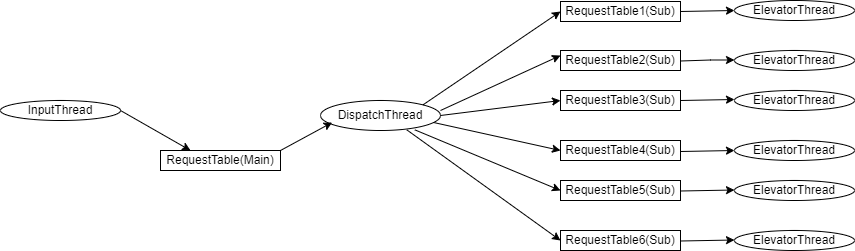

The diagram above was exported from draw.io. Its source (the exported page's mxGraphModel, read from the mxfile embedded in the PNG):
<mxGraphModel dx="1461" dy="823" grid="1" gridSize="10" guides="1" tooltips="1" connect="1" arrows="1" fold="1" page="1" pageScale="1" pageWidth="827" pageHeight="1169" math="0" shadow="0">
  <root>
    <mxCell id="0" />
    <mxCell id="1" parent="0" />
    <mxCell id="JElqoxRhTB7-8mcBTBo--1" value="InputThread" style="ellipse;whiteSpace=wrap;html=1;" vertex="1" parent="1">
      <mxGeometry x="70" y="410" width="120" height="20" as="geometry" />
    </mxCell>
    <mxCell id="JElqoxRhTB7-8mcBTBo--2" value="" style="endArrow=classic;html=1;rounded=0;exitX=1;exitY=0.5;exitDx=0;exitDy=0;" edge="1" parent="1" source="JElqoxRhTB7-8mcBTBo--1">
      <mxGeometry width="50" height="50" relative="1" as="geometry">
        <mxPoint x="390" y="450" as="sourcePoint" />
        <mxPoint x="260" y="460" as="targetPoint" />
      </mxGeometry>
    </mxCell>
    <mxCell id="JElqoxRhTB7-8mcBTBo--3" value="RequestTable(Main)" style="rounded=0;whiteSpace=wrap;html=1;" vertex="1" parent="1">
      <mxGeometry x="230" y="460" width="120" height="20" as="geometry" />
    </mxCell>
    <mxCell id="JElqoxRhTB7-8mcBTBo--4" value="DispatchThread" style="ellipse;whiteSpace=wrap;html=1;" vertex="1" parent="1">
      <mxGeometry x="390" y="410" width="120" height="30" as="geometry" />
    </mxCell>
    <mxCell id="JElqoxRhTB7-8mcBTBo--5" value="" style="endArrow=classic;html=1;rounded=0;entryX=0.097;entryY=0.733;entryDx=0;entryDy=0;entryPerimeter=0;exitX=1;exitY=0;exitDx=0;exitDy=0;" edge="1" parent="1" source="JElqoxRhTB7-8mcBTBo--3" target="JElqoxRhTB7-8mcBTBo--4">
      <mxGeometry width="50" height="50" relative="1" as="geometry">
        <mxPoint x="380" y="530" as="sourcePoint" />
        <mxPoint x="440" y="400" as="targetPoint" />
      </mxGeometry>
    </mxCell>
    <mxCell id="JElqoxRhTB7-8mcBTBo--6" value="ElevatorThread" style="ellipse;whiteSpace=wrap;html=1;" vertex="1" parent="1">
      <mxGeometry x="804" y="310" width="120" height="20" as="geometry" />
    </mxCell>
    <mxCell id="JElqoxRhTB7-8mcBTBo--7" value="ElevatorThread" style="ellipse;whiteSpace=wrap;html=1;" vertex="1" parent="1">
      <mxGeometry x="804" y="360" width="120" height="20" as="geometry" />
    </mxCell>
    <mxCell id="JElqoxRhTB7-8mcBTBo--8" value="ElevatorThread" style="ellipse;whiteSpace=wrap;html=1;" vertex="1" parent="1">
      <mxGeometry x="804" y="400" width="120" height="20" as="geometry" />
    </mxCell>
    <mxCell id="JElqoxRhTB7-8mcBTBo--9" value="ElevatorThread" style="ellipse;whiteSpace=wrap;html=1;" vertex="1" parent="1">
      <mxGeometry x="804" y="450" width="120" height="20" as="geometry" />
    </mxCell>
    <mxCell id="JElqoxRhTB7-8mcBTBo--10" value="ElevatorThread" style="ellipse;whiteSpace=wrap;html=1;" vertex="1" parent="1">
      <mxGeometry x="804" y="490" width="120" height="20" as="geometry" />
    </mxCell>
    <mxCell id="JElqoxRhTB7-8mcBTBo--11" value="ElevatorThread" style="ellipse;whiteSpace=wrap;html=1;" vertex="1" parent="1">
      <mxGeometry x="804" y="540" width="120" height="20" as="geometry" />
    </mxCell>
    <mxCell id="JElqoxRhTB7-8mcBTBo--12" value="RequestTable1&lt;span style=&quot;color: rgba(0, 0, 0, 0); font-family: monospace; font-size: 0px; text-align: start; text-wrap: nowrap;&quot;&gt;%3CmxGraphModel%3E%3Croot%3E%3CmxCell%20id%3D%220%22%2F%3E%3CmxCell%20id%3D%221%22%20parent%3D%220%22%2F%3E%3CmxCell%20id%3D%222%22%20value%3D%22RequestTable(Main)%22%20style%3D%22rounded%3D0%3BwhiteSpace%3Dwrap%3Bhtml%3D1%3B%22%20vertex%3D%221%22%20parent%3D%221%22%3E%3CmxGeometry%20x%3D%22230%22%20y%3D%22460%22%20width%3D%22120%22%20height%3D%2220%22%20as%3D%22geometry%22%2F%3E%3C%2FmxCell%3E%3C%2Froot%3E%3C%2FmxGraphModel%3E&lt;/span&gt;(Sub)" style="rounded=0;whiteSpace=wrap;html=1;" vertex="1" parent="1">
      <mxGeometry x="630" y="311" width="120" height="20" as="geometry" />
    </mxCell>
    <mxCell id="JElqoxRhTB7-8mcBTBo--20" value="RequestTable2&lt;span style=&quot;color: rgba(0, 0, 0, 0); font-family: monospace; font-size: 0px; text-align: start; text-wrap: nowrap;&quot;&gt;%3CmxGraphModel%3E%3Croot%3E%3CmxCell%20id%3D%220%22%2F%3E%3CmxCell%20id%3D%221%22%20parent%3D%220%22%2F%3E%3CmxCell%20id%3D%222%22%20value%3D%22RequestTable1%26lt%3Bspan%20style%3D%26quot%3Bcolor%3A%20rgba(0%2C%200%2C%200%2C%200)%3B%20font-family%3A%20monospace%3B%20font-size%3A%200px%3B%20text-align%3A%20start%3B%20text-wrap%3A%20nowrap%3B%26quot%3B%26gt%3B%253CmxGraphModel%253E%253Croot%253E%253CmxCell%2520id%253D%25220%2522%252F%253E%253CmxCell%2520id%253D%25221%2522%2520parent%253D%25220%2522%252F%253E%253CmxCell%2520id%253D%25222%2522%2520value%253D%2522RequestTable(Main)%2522%2520style%253D%2522rounded%253D0%253BwhiteSpace%253Dwrap%253Bhtml%253D1%253B%2522%2520vertex%253D%25221%2522%2520parent%253D%25221%2522%253E%253CmxGeometry%2520x%253D%2522230%2522%2520y%253D%2522460%2522%2520width%253D%2522120%2522%2520height%253D%252220%2522%2520as%253D%2522geometry%2522%252F%253E%253C%252FmxCell%253E%253C%252Froot%253E%253C%252FmxGraphModel%253E%26lt%3B%2Fspan%26gt%3B(Sub)%22%20style%3D%22rounded%3D0%3BwhiteSpace%3Dwrap%3Bhtml%3D1%3B%22%20vertex%3D%221%22%20parent%3D%221%22%3E%3CmxGeometry%20x%3D%22300%22%20y%3D%22575%22%20width%3D%22120%22%20height%3D%2220%22%20as%3D%22geometry%22%2F%3E%3C%2FmxCell%3E%3C%2Froot%3E%3C%2FmxGraphModel%3E&lt;/span&gt;&lt;span style=&quot;color: rgba(0, 0, 0, 0); font-family: monospace; font-size: 0px; text-align: start; text-wrap: nowrap;&quot;&gt;%3CmxGraphModel%3E%3Croot%3E%3CmxCell%20id%3D%220%22%2F%3E%3CmxCell%20id%3D%221%22%20parent%3D%220%22%2F%3E%3CmxCell%20id%3D%222%22%20value%3D%22RequestTable1%26lt%3Bspan%20style%3D%26quot%3Bcolor%3A%20rgba(0%2C%200%2C%200%2C%200)%3B%20font-family%3A%20monospace%3B%20font-size%3A%200px%3B%20text-align%3A%20start%3B%20text-wrap%3A%20nowrap%3B%26quot%3B%26gt%3B%253CmxGraphModel%253E%253Croot%253E%253CmxCell%2520id%253D%25220%2522%252F%253E%253CmxCell%2520id%253D%25221%2522%2520parent%253D%25220%2522%252F%253E%253CmxCell%2520id%253D%25222%2522%2520value%253D%2522RequestTable(Main)%2522%2520style%253D%2522rounded%253D0%253BwhiteSpace%253Dwrap%253Bhtml%253D1%253B%2522%2520vertex%253D%25221%2522%2520parent%253D%25221%2522%253E%253CmxGeometry%2520x%253D%2522230%2522%2520y%253D%2522460%2522%2520width%253D%2522120%2522%2520height%253D%252220%2522%2520as%253D%2522geometry%2522%252F%253E%253C%252FmxCell%253E%253C%252Froot%253E%253C%252FmxGraphModel%253E%26lt%3B%2Fspan%26gt%3B(Sub)%22%20style%3D%22rounded%3D0%3BwhiteSpace%3Dwrap%3Bhtml%3D1%3B%22%20vertex%3D%221%22%20parent%3D%221%22%3E%3CmxGeometry%20x%3D%22300%22%20y%3D%22575%22%20width%3D%22120%22%20height%3D%2220%22%20as%3D%22geometry%22%2F%3E%3C%2FmxCell%3E%3C%2Froot%3E%3C%2FmxGraphModel%3E&lt;/span&gt;&lt;span style=&quot;color: rgba(0, 0, 0, 0); font-family: monospace; font-size: 0px; text-align: start; text-wrap: nowrap;&quot;&gt;%3CmxGraphModel%3E%3Croot%3E%3CmxCell%20id%3D%220%22%2F%3E%3CmxCell%20id%3D%221%22%20parent%3D%220%22%2F%3E%3CmxCell%20id%3D%222%22%20value%3D%22RequestTable(Main)%22%20style%3D%22rounded%3D0%3BwhiteSpace%3Dwrap%3Bhtml%3D1%3B%22%20vertex%3D%221%22%20parent%3D%221%22%3E%3CmxGeometry%20x%3D%22230%22%20y%3D%22460%22%20width%3D%22120%22%20height%3D%2220%22%20as%3D%22geometry%22%2F%3E%3C%2FmxCell%3E%3C%2Froot%3E%3C%2FmxGraphModel%3E&lt;/span&gt;(Sub)" style="rounded=0;whiteSpace=wrap;html=1;" vertex="1" parent="1">
      <mxGeometry x="630" y="360" width="120" height="20" as="geometry" />
    </mxCell>
    <mxCell id="JElqoxRhTB7-8mcBTBo--21" value="RequestTable3&lt;span style=&quot;color: rgba(0, 0, 0, 0); font-family: monospace; font-size: 0px; text-align: start; text-wrap: nowrap;&quot;&gt;%3CmxGraphModel%3E%3Croot%3E%3CmxCell%20id%3D%220%22%2F%3E%3CmxCell%20id%3D%221%22%20parent%3D%220%22%2F%3E%3CmxCell%20id%3D%222%22%20value%3D%22RequestTable(Main)%22%20style%3D%22rounded%3D0%3BwhiteSpace%3Dwrap%3Bhtml%3D1%3B%22%20vertex%3D%221%22%20parent%3D%221%22%3E%3CmxGeometry%20x%3D%22230%22%20y%3D%22460%22%20width%3D%22120%22%20height%3D%2220%22%20as%3D%22geometry%22%2F%3E%3C%2FmxCell%3E%3C%2Froot%3E%3C%2FmxGraphModel%3E&lt;/span&gt;(Sub)" style="rounded=0;whiteSpace=wrap;html=1;" vertex="1" parent="1">
      <mxGeometry x="630" y="400" width="120" height="20" as="geometry" />
    </mxCell>
    <mxCell id="JElqoxRhTB7-8mcBTBo--22" value="RequestTable4&lt;span style=&quot;color: rgba(0, 0, 0, 0); font-family: monospace; font-size: 0px; text-align: start; text-wrap: nowrap;&quot;&gt;%3CmxGraphModel%3E%3Croot%3E%3CmxCell%20id%3D%220%22%2F%3E%3CmxCell%20id%3D%221%22%20parent%3D%220%22%2F%3E%3CmxCell%20id%3D%222%22%20value%3D%22RequestTable1%26lt%3Bspan%20style%3D%26quot%3Bcolor%3A%20rgba(0%2C%200%2C%200%2C%200)%3B%20font-family%3A%20monospace%3B%20font-size%3A%200px%3B%20text-align%3A%20start%3B%20text-wrap%3A%20nowrap%3B%26quot%3B%26gt%3B%253CmxGraphModel%253E%253Croot%253E%253CmxCell%2520id%253D%25220%2522%252F%253E%253CmxCell%2520id%253D%25221%2522%2520parent%253D%25220%2522%252F%253E%253CmxCell%2520id%253D%25222%2522%2520value%253D%2522RequestTable(Main)%2522%2520style%253D%2522rounded%253D0%253BwhiteSpace%253Dwrap%253Bhtml%253D1%253B%2522%2520vertex%253D%25221%2522%2520parent%253D%25221%2522%253E%253CmxGeometry%2520x%253D%2522230%2522%2520y%253D%2522460%2522%2520width%253D%2522120%2522%2520height%253D%252220%2522%2520as%253D%2522geometry%2522%252F%253E%253C%252FmxCell%253E%253C%252Froot%253E%253C%252FmxGraphModel%253E%26lt%3B%2Fspan%26gt%3B(Sub)%22%20style%3D%22rounded%3D0%3BwhiteSpace%3Dwrap%3Bhtml%3D1%3B%22%20vertex%3D%221%22%20parent%3D%221%22%3E%3CmxGeometry%20x%3D%22300%22%20y%3D%22575%22%20width%3D%22120%22%20height%3D%2220%22%20as%3D%22geometry%22%2F%3E%3C%2FmxCell%3E%3C%2Froot%3E%3C%2FmxGraphModel%3E&lt;/span&gt;&lt;span style=&quot;color: rgba(0, 0, 0, 0); font-family: monospace; font-size: 0px; text-align: start; text-wrap: nowrap;&quot;&gt;%3CmxGraphModel%3E%3Croot%3E%3CmxCell%20id%3D%220%22%2F%3E%3CmxCell%20id%3D%221%22%20parent%3D%220%22%2F%3E%3CmxCell%20id%3D%222%22%20value%3D%22RequestTable1%26lt%3Bspan%20style%3D%26quot%3Bcolor%3A%20rgba(0%2C%200%2C%200%2C%200)%3B%20font-family%3A%20monospace%3B%20font-size%3A%200px%3B%20text-align%3A%20start%3B%20text-wrap%3A%20nowrap%3B%26quot%3B%26gt%3B%253CmxGraphModel%253E%253Croot%253E%253CmxCell%2520id%253D%25220%2522%252F%253E%253CmxCell%2520id%253D%25221%2522%2520parent%253D%25220%2522%252F%253E%253CmxCell%2520id%253D%25222%2522%2520value%253D%2522RequestTable(Main)%2522%2520style%253D%2522rounded%253D0%253BwhiteSpace%253Dwrap%253Bhtml%253D1%253B%2522%2520vertex%253D%25221%2522%2520parent%253D%25221%2522%253E%253CmxGeometry%2520x%253D%2522230%2522%2520y%253D%2522460%2522%2520width%253D%2522120%2522%2520height%253D%252220%2522%2520as%253D%2522geometry%2522%252F%253E%253C%252FmxCell%253E%253C%252Froot%253E%253C%252FmxGraphModel%253E%26lt%3B%2Fspan%26gt%3B(Sub)%22%20style%3D%22rounded%3D0%3BwhiteSpace%3Dwrap%3Bhtml%3D1%3B%22%20vertex%3D%221%22%20parent%3D%221%22%3E%3CmxGeometry%20x%3D%22300%22%20y%3D%22575%22%20width%3D%22120%22%20height%3D%2220%22%20as%3D%22geometry%22%2F%3E%3C%2FmxCell%3E%3C%2Froot%3E%3C%2FmxGraphModel%3E&lt;/span&gt;&lt;span style=&quot;color: rgba(0, 0, 0, 0); font-family: monospace; font-size: 0px; text-align: start; text-wrap: nowrap;&quot;&gt;%3CmxGraphModel%3E%3Croot%3E%3CmxCell%20id%3D%220%22%2F%3E%3CmxCell%20id%3D%221%22%20parent%3D%220%22%2F%3E%3CmxCell%20id%3D%222%22%20value%3D%22RequestTable(Main)%22%20style%3D%22rounded%3D0%3BwhiteSpace%3Dwrap%3Bhtml%3D1%3B%22%20vertex%3D%221%22%20parent%3D%221%22%3E%3CmxGeometry%20x%3D%22230%22%20y%3D%22460%22%20width%3D%22120%22%20height%3D%2220%22%20as%3D%22geometry%22%2F%3E%3C%2FmxCell%3E%3C%2Froot%3E%3C%2FmxGraphModel3E&lt;/span&gt;(Sub)" style="rounded=0;whiteSpace=wrap;html=1;" vertex="1" parent="1">
      <mxGeometry x="630" y="450" width="120" height="20" as="geometry" />
    </mxCell>
    <mxCell id="JElqoxRhTB7-8mcBTBo--23" value="RequestTable5&lt;span style=&quot;color: rgba(0, 0, 0, 0); font-family: monospace; font-size: 0px; text-align: start; text-wrap: nowrap;&quot;&gt;%3CmxGraphModel%3E%3Croot%3E%3CmxCell%20id%3D%220%22%2F%3E%3CmxCell%20id%3D%221%22%20parent%3D%220%22%2F%3E%3CmxCell%20id%3D%222%22%20value%3D%22RequestTable(Main)%22%20style%3D%22rounded%3D0%3BwhiteSpace%3Dwrap%3Bhtml%3D1%3B%22%20vertex%3D%221%22%20parent%3D%221%22%3E%3CmxGeometry%20x%3D%22230%22%20y%3D%22460%22%20width%3D%22120%22%20height%3D%2220%22%20as%3D%22geometry%22%2F%3E%3C%2FmxCell%3E%3C%2Froot%3E%3C%2FmxGraphModel%3E&lt;/span&gt;(Sub)" style="rounded=0;whiteSpace=wrap;html=1;" vertex="1" parent="1">
      <mxGeometry x="630" y="490" width="120" height="20" as="geometry" />
    </mxCell>
    <mxCell id="JElqoxRhTB7-8mcBTBo--24" value="RequestTable6&lt;span style=&quot;color: rgba(0, 0, 0, 0); font-family: monospace; font-size: 0px; text-align: start; text-wrap: nowrap;&quot;&gt;%3CmxGraphModel%3E%3Croot%3E%3CmxCell%20id%3D%220%22%2F%3E%3CmxCell%20id%3D%221%22%20parent%3D%220%22%2F%3E%3CmxCell%20id%3D%222%22%20value%3D%22RequestTable1%26lt%3Bspan%20style%3D%26quot%3Bcolor%3A%20rgba(0%2C%200%2C%200%2C%200)%3B%20font-family%3A%20monospace%3B%20font-size%3A%200px%3B%20text-align%3A%20start%3B%20text-wrap%3A%20nowrap%3B%26quot%3B%26gt%3B%253CmxGraphModel%253E%253Croot%253E%253CmxCell%2520id%253D%25220%2522%252F%253E%253CmxCell%2520id%253D%25221%2522%2520parent%253D%25220%2522%252F%253E%253CmxCell%2520id%253D%25222%2522%2520value%253D%2522RequestTable(Main)%2522%2520style%253D%2522rounded%253D0%253BwhiteSpace%253Dwrap%253Bhtml%253D1%253B%2522%2520vertex%253D%25221%2522%2520parent%253D%25221%2522%253E%253CmxGeometry%2520x%253D%2522230%2522%2520y%253D%2522460%2522%2520width%253D%2522120%2522%2520height%253D%252220%2522%2520as%253D%2522geometry%2522%252F%253E%253C%252FmxCell%253E%253C%252Froot%253E%253C%252FmxGraphModel%253E%26lt%3B%2Fspan%26gt%3B(Sub)%22%20style%3D%22rounded%3D0%3BwhiteSpace%3Dwrap%3Bhtml%3D1%3B%22%20vertex%3D%221%22%20parent%3D%221%22%3E%3CmxGeometry%20x%3D%22300%22%20y%3D%22575%22%20width%3D%22120%22%20height%3D%2220%22%20as%3D%22geometry%22%2F%3E%3C%2FmxCell%3E%3C%2Froot%3E%3C%2FmxGraphModel%3E&lt;/span&gt;&lt;span style=&quot;color: rgba(0, 0, 0, 0); font-family: monospace; font-size: 0px; text-align: start; text-wrap: nowrap;&quot;&gt;%3CmxGraphModel%3E%3Croot%3E%3CmxCell%20id%3D%220%22%2F%3E%3CmxCell%20id%3D%221%22%20parent%3D%220%22%2F%3E%3CmxCell%20id%3D%222%22%20value%3D%22RequestTable1%26lt%3Bspan%20style%3D%26quot%3Bcolor%3A%20rgba(0%2C%200%2C%200%2C%200)%3B%20font-family%3A%20monospace%3B%20font-size%3A%200px%3B%20text-align%3A%20start%3B%20text-wrap%3A%20nowrap%3B%26quot%3B%26gt%3B%253CmxGraphModel%253E%253Croot%253E%253CmxCell%2520id%253D%25220%2522%252F%253E%253CmxCell%2520id%253D%25221%2522%2520parent%253D%25220%2522%252F%253E%253CmxCell%2520id%253D%25222%2522%2520value%253D%2522RequestTable(Main)%2522%2520style%253D%2522rounded%253D0%253BwhiteSpace%253Dwrap%253Bhtml%253D1%253B%2522%2520vertex%253D%25221%2522%2520parent%253D%25221%2522%253E%253CmxGeometry%2520x%253D%2522230%2522%2520y%253D%2522460%2522%2520width%253D%2522120%2522%2520height%253D%252220%2522%2520as%253D%2522geometry%2522%252F%253E%253C%252FmxCell%253E%253C%252Froot%253E%253C%252FmxGraphModel%253E%26lt%3B%2Fspan%26gt%3B(Sub)%22%20style%3D%22rounded%3D0%3BwhiteSpace%3Dwrap%3Bhtml%3D1%3B%22%20vertex%3D%221%22%20parent%3D%221%22%3E%3CmxGeometry%20x%3D%22300%22%20y%3D%22575%22%20width%3D%22120%22%20height%3D%2220%22%20as%3D%22geometry%22%2F%3E%3C%2FmxCell%3E%3C%2Froot%3E%3C%2FmxGraphModel%3E&lt;/span&gt;&lt;span style=&quot;color: rgba(0, 0, 0, 0); font-family: monospace; font-size: 0px; text-align: start; text-wrap: nowrap;&quot;&gt;%3CmxGraphModel%3E%3Croot%3E%3CmxCell%20id%3D%220%22%2F%3E%3CmxCell%20id%3D%221%22%20parent%3D%220%22%2F%3E%3CmxCell%20id%3D%222%22%20value%3D%22RequestTable(Main)%22%20style%3D%22rounded%3D0%3BwhiteSpace%3Dwrap%3Bhtml%3D1%3B%22%20vertex%3D%221%22%20parent%3D%221%22%3E%3CmxGeometry%20x%3D%22230%22%20y%3D%22460%22%20width%3D%22120%22%20height%3D%2220%22%20as%3D%22geometry%22%2F%3E%3C%2FmxCell%3E%3C%2Froot%3E%3C%2FmxGraphModel%3E&lt;/span&gt;(Sub)" style="rounded=0;whiteSpace=wrap;html=1;" vertex="1" parent="1">
      <mxGeometry x="630" y="540" width="120" height="20" as="geometry" />
    </mxCell>
    <mxCell id="JElqoxRhTB7-8mcBTBo--27" value="" style="endArrow=classic;html=1;rounded=0;entryX=0;entryY=0.5;entryDx=0;entryDy=0;exitX=1;exitY=0;exitDx=0;exitDy=0;" edge="1" parent="1" source="JElqoxRhTB7-8mcBTBo--4" target="JElqoxRhTB7-8mcBTBo--12">
      <mxGeometry width="50" height="50" relative="1" as="geometry">
        <mxPoint x="548" y="482" as="sourcePoint" />
        <mxPoint x="470" y="518" as="targetPoint" />
      </mxGeometry>
    </mxCell>
    <mxCell id="JElqoxRhTB7-8mcBTBo--28" value="" style="endArrow=classic;html=1;rounded=0;entryX=0;entryY=0.25;entryDx=0;entryDy=0;" edge="1" parent="1" target="JElqoxRhTB7-8mcBTBo--20">
      <mxGeometry width="50" height="50" relative="1" as="geometry">
        <mxPoint x="510" y="420" as="sourcePoint" />
        <mxPoint x="640" y="331" as="targetPoint" />
      </mxGeometry>
    </mxCell>
    <mxCell id="JElqoxRhTB7-8mcBTBo--29" value="" style="endArrow=classic;html=1;rounded=0;entryX=0;entryY=0.5;entryDx=0;entryDy=0;exitX=1;exitY=0.5;exitDx=0;exitDy=0;" edge="1" parent="1" source="JElqoxRhTB7-8mcBTBo--4">
      <mxGeometry width="50" height="50" relative="1" as="geometry">
        <mxPoint x="492" y="502" as="sourcePoint" />
        <mxPoint x="630" y="410" as="targetPoint" />
      </mxGeometry>
    </mxCell>
    <mxCell id="JElqoxRhTB7-8mcBTBo--30" value="" style="endArrow=classic;html=1;rounded=0;entryX=0;entryY=0.5;entryDx=0;entryDy=0;exitX=0.942;exitY=0.733;exitDx=0;exitDy=0;exitPerimeter=0;" edge="1" parent="1" source="JElqoxRhTB7-8mcBTBo--4">
      <mxGeometry width="50" height="50" relative="1" as="geometry">
        <mxPoint x="504" y="428" as="sourcePoint" />
        <mxPoint x="630" y="460" as="targetPoint" />
      </mxGeometry>
    </mxCell>
    <mxCell id="JElqoxRhTB7-8mcBTBo--31" value="" style="endArrow=classic;html=1;rounded=0;entryX=0;entryY=0.5;entryDx=0;entryDy=0;exitX=0.786;exitY=0.978;exitDx=0;exitDy=0;exitPerimeter=0;" edge="1" parent="1" source="JElqoxRhTB7-8mcBTBo--4">
      <mxGeometry width="50" height="50" relative="1" as="geometry">
        <mxPoint x="492" y="592" as="sourcePoint" />
        <mxPoint x="630" y="500" as="targetPoint" />
      </mxGeometry>
    </mxCell>
    <mxCell id="JElqoxRhTB7-8mcBTBo--32" value="" style="endArrow=classic;html=1;rounded=0;entryX=0;entryY=0.5;entryDx=0;entryDy=0;exitX=0.719;exitY=0.978;exitDx=0;exitDy=0;exitPerimeter=0;" edge="1" parent="1" source="JElqoxRhTB7-8mcBTBo--4">
      <mxGeometry width="50" height="50" relative="1" as="geometry">
        <mxPoint x="492" y="642" as="sourcePoint" />
        <mxPoint x="630" y="550" as="targetPoint" />
      </mxGeometry>
    </mxCell>
    <mxCell id="JElqoxRhTB7-8mcBTBo--33" value="" style="endArrow=classic;html=1;rounded=0;entryX=0;entryY=0.5;entryDx=0;entryDy=0;exitX=1;exitY=0.5;exitDx=0;exitDy=0;" edge="1" parent="1" source="JElqoxRhTB7-8mcBTBo--12" target="JElqoxRhTB7-8mcBTBo--6">
      <mxGeometry width="50" height="50" relative="1" as="geometry">
        <mxPoint x="760" y="180" as="sourcePoint" />
        <mxPoint x="810" y="130" as="targetPoint" />
      </mxGeometry>
    </mxCell>
    <mxCell id="JElqoxRhTB7-8mcBTBo--34" value="" style="endArrow=classic;html=1;rounded=0;entryX=0;entryY=0.5;entryDx=0;entryDy=0;exitX=1;exitY=0.5;exitDx=0;exitDy=0;" edge="1" parent="1">
      <mxGeometry width="50" height="50" relative="1" as="geometry">
        <mxPoint x="750" y="370.5" as="sourcePoint" />
        <mxPoint x="804" y="369.5" as="targetPoint" />
        <Array as="points">
          <mxPoint x="780" y="369.5" />
        </Array>
      </mxGeometry>
    </mxCell>
    <mxCell id="JElqoxRhTB7-8mcBTBo--35" value="" style="endArrow=classic;html=1;rounded=0;entryX=0;entryY=0.5;entryDx=0;entryDy=0;exitX=1;exitY=0.5;exitDx=0;exitDy=0;" edge="1" parent="1">
      <mxGeometry width="50" height="50" relative="1" as="geometry">
        <mxPoint x="750" y="410" as="sourcePoint" />
        <mxPoint x="804" y="409" as="targetPoint" />
      </mxGeometry>
    </mxCell>
    <mxCell id="JElqoxRhTB7-8mcBTBo--36" value="" style="endArrow=classic;html=1;rounded=0;entryX=0;entryY=0.5;entryDx=0;entryDy=0;exitX=1;exitY=0.5;exitDx=0;exitDy=0;" edge="1" parent="1">
      <mxGeometry width="50" height="50" relative="1" as="geometry">
        <mxPoint x="750" y="461" as="sourcePoint" />
        <mxPoint x="804" y="460" as="targetPoint" />
      </mxGeometry>
    </mxCell>
    <mxCell id="JElqoxRhTB7-8mcBTBo--37" value="" style="endArrow=classic;html=1;rounded=0;entryX=0;entryY=0.5;entryDx=0;entryDy=0;exitX=1;exitY=0.5;exitDx=0;exitDy=0;" edge="1" parent="1">
      <mxGeometry width="50" height="50" relative="1" as="geometry">
        <mxPoint x="750" y="500.5" as="sourcePoint" />
        <mxPoint x="804" y="499.5" as="targetPoint" />
      </mxGeometry>
    </mxCell>
    <mxCell id="JElqoxRhTB7-8mcBTBo--38" value="" style="endArrow=classic;html=1;rounded=0;entryX=0;entryY=0.5;entryDx=0;entryDy=0;exitX=1;exitY=0.5;exitDx=0;exitDy=0;" edge="1" parent="1">
      <mxGeometry width="50" height="50" relative="1" as="geometry">
        <mxPoint x="750" y="550.5" as="sourcePoint" />
        <mxPoint x="804" y="549.5" as="targetPoint" />
      </mxGeometry>
    </mxCell>
  </root>
</mxGraphModel>